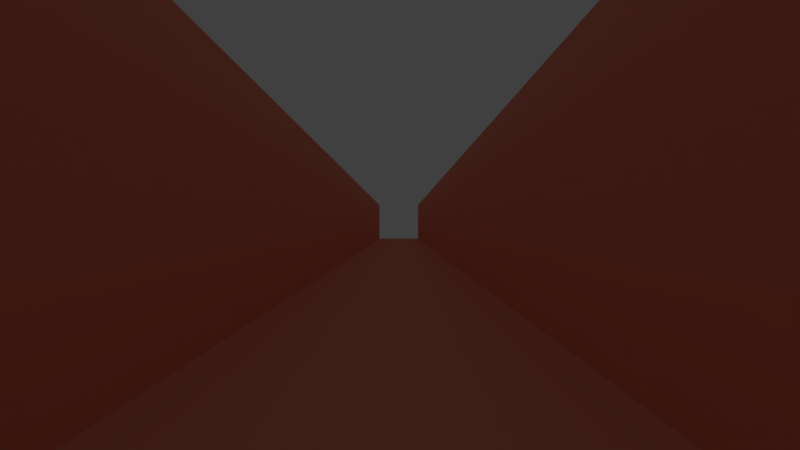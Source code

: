 # Source: EndlessRunner.blend  (saved by Blender 2.78.0; exported with 4.5.12 LTS)
import bpy
from mathutils import Matrix  # noqa: F401  (used for matrix-valued properties, if any)

bpy.ops.wm.read_factory_settings(use_empty=True)
scene = bpy.context.scene
scene.name = 'Scene'

# ---- collections
col_collection_1 = bpy.data.collections.new('Collection 1'); scene.collection.children.link(col_collection_1)
col_collection_2 = bpy.data.collections.new('Collection 2'); scene.collection.children.link(col_collection_2)
col_collection_2.hide_render = True
col_collection_2.hide_viewport = True
col_collection_3 = bpy.data.collections.new('Collection 3'); scene.collection.children.link(col_collection_3)
col_collection_3.hide_render = True
col_collection_3.hide_viewport = True
col_collection_11 = bpy.data.collections.new('Collection 11'); scene.collection.children.link(col_collection_11)
col_collection_11.hide_render = True
col_collection_11.hide_viewport = True

# ---- materials (node trees are filled in below, after node groups)
mat_material = bpy.data.materials.new('Material')
mat_material.alpha_threshold = 0.0
mat_material.use_transparent_shadow = False
mat_material.diffuse_color = (1.0, 0.4189, 0.3061, 1.0)
mat_material.roughness = 0.5
mat_material.line_color = (0.0, 0.0, 0.0, 1.0)
mat_blockcolor = bpy.data.materials.new('BlockColor')
mat_blockcolor.alpha_threshold = 0.0
mat_blockcolor.use_transparent_shadow = False
mat_blockcolor.diffuse_color = (0.0, 0.0, 0.0, 1.0)
mat_blockcolor.roughness = 0.5
mat_material2 = bpy.data.materials.new('Material2')
mat_material2.alpha_threshold = 0.0
mat_material2.use_transparent_shadow = False
mat_material2.diffuse_color = (0.8687, 0.5239, 1.0, 1.0)
mat_material2.roughness = 0.5
mat_material2.line_color = (0.0, 0.0, 0.0, 1.0)

# ---- material node trees

# ---- world
world_world = bpy.data.worlds.new('World'); scene.world = world_world
world_world.color = (0.05088, 0.05088, 0.05088)
world_world.use_sun_shadow = False
world_world.sun_shadow_jitter_overblur = 0.0
world_world.cycles.sampling_method = 'MANUAL'

# ---- cameras
cam_camera = bpy.data.cameras.new('Camera')
cam_camera.clip_end = 100.0
cam_camera.lens = 35.0
cam_camera.sensor_width = 32.0
cam_camera.sensor_height = 18.0
cam_camera.ortho_scale = 7.314
cam_camera.dof.focus_distance = 0.0
cam_camera.dof.aperture_fstop = 128.0

# ---- lights
light_lamp_002 = bpy.data.lights.new('Lamp.002', 'AREA')
light_lamp_002.transmission_factor = 0.0
light_lamp_002.cutoff_distance = 30.0
light_lamp_002.energy = 117.8
light_lamp_002.shadow_buffer_clip_start = 1.001
light_lamp_002.shadow_soft_size = 0.1
light_lamp_002.shadow_maximum_resolution = 0.006
light_lamp_002.use_absolute_resolution = True
light_lamp_002.shape = 'RECTANGLE'
light_lamp_002.size = 0.1
light_lamp_002.size_y = 0.1
light_lamp_001 = bpy.data.lights.new('Lamp.001', 'AREA')
light_lamp_001.transmission_factor = 0.0
light_lamp_001.cutoff_distance = 30.0
light_lamp_001.energy = 157.1
light_lamp_001.shadow_buffer_clip_start = 1.001
light_lamp_001.shadow_soft_size = 0.1
light_lamp_001.shadow_maximum_resolution = 0.006
light_lamp_001.use_absolute_resolution = True
light_lamp_001.shape = 'RECTANGLE'
light_lamp_001.size = 0.1
light_lamp_001.size_y = 0.1
light_lamp = bpy.data.lights.new('Lamp', 'AREA')
light_lamp.transmission_factor = 0.0
light_lamp.cutoff_distance = 30.0
light_lamp.energy = 78.54
light_lamp.shadow_buffer_clip_start = 1.001
light_lamp.shadow_soft_size = 0.1
light_lamp.shadow_maximum_resolution = 0.006
light_lamp.use_absolute_resolution = True
light_lamp.shape = 'RECTANGLE'
light_lamp.size = 0.1
light_lamp.size_y = 0.1

# ---- meshes
me_plane_001 = bpy.data.meshes.new('Plane.001')
me_plane_001.from_pydata([(-1.0, -1.0, 0.0), (1.0, -1.0, 0.0), (-1.0, 1.0, 0.0), (1.0, 1.0, 0.0), (-1.0, 0.0, 0.0), (0.0, -1.0, 0.0), (1.0, 0.0, 0.0), (0.0, 1.0, 0.0), (0.0, 0.0, 0.0), (-1.0, -0.5, 0.0), (0.5, -1.0, 0.0), (1.0, 0.5, 0.0), (-0.5, 1.0, 0.0), (-1.0, 0.5, 0.0), (-0.5, -1.0, 0.0), (1.0, -0.5, 0.0), (0.5, 1.0, 0.0), (0.0, 0.5, 0.0), (0.0, -0.5, 0.0), (-0.5, 0.0, 0.0), (0.5, 0.0, 0.0), (0.5, -0.5, 0.0), (-0.5, -0.5, 0.0), (-0.5, 0.5, 0.0), (0.5, 0.5, 0.0), (0.8969, -1.0, 0.0), (0.8969, 1.0, 0.0), (0.8969, 0.0, 0.0), (0.8969, -0.5, 0.0), (0.8969, 0.5, 0.0), (-0.9068, 1.0, 0.0), (-0.9068, 0.0, 0.0), (-0.9068, -1.0, 0.0), (-0.9068, -0.5, 0.0), (-0.9068, 0.5, 0.0), (-1.0, -0.5, 0.03732), (-1.0, -1.0, 0.03732), (0.8969, -1.0, 0.03732), (1.0, -1.0, 0.03732), (1.0, 0.5, 0.03732), (1.0, 1.0, 0.03732), (-0.9068, 1.0, 0.03732), (-1.0, 1.0, 0.03732), (-1.0, 0.5, 0.03732), (-1.0, 0.0, 0.03732), (1.0, -0.5, 0.03732), (1.0, 0.0, 0.03732), (-0.9068, 0.0, 0.03732), (-0.9068, -0.5, 0.03732), (-0.9068, 0.5, 0.03732), (0.8969, 1.0, 0.03732), (0.8969, 0.0, 0.03732), (0.8969, -0.5, 0.03732), (0.8969, 0.5, 0.03732), (-0.9068, -1.0, 0.03732)], [], [(32, 33, 48, 54), (23, 17, 7, 12), (22, 18, 8, 19), (3, 26, 50, 40), (18, 21, 20, 8), (5, 10, 21, 18), (13, 4, 44, 43), (33, 22, 19, 31), (32, 14, 22, 33), (14, 5, 18, 22), (34, 23, 12, 30), (31, 19, 23, 34), (19, 8, 17, 23), (17, 24, 16, 7), (8, 20, 24, 17), (26, 29, 53, 50), (20, 27, 29, 24), (10, 25, 28, 21), (21, 28, 27, 20), (24, 29, 26, 16), (1, 15, 45, 38), (34, 30, 41, 49), (30, 2, 42, 41), (27, 28, 52, 51), (53, 39, 40, 50), (52, 45, 46, 51), (37, 38, 45, 52), (51, 46, 39, 53), (44, 47, 49, 43), (43, 49, 41, 42), (36, 54, 48, 35), (35, 48, 47, 44), (4, 9, 35, 44), (33, 31, 47, 48), (15, 6, 46, 45), (0, 32, 54, 36), (6, 11, 39, 46), (9, 0, 36, 35), (29, 27, 51, 53), (25, 1, 38, 37), (2, 13, 43, 42), (28, 25, 37, 52), (11, 3, 40, 39), (31, 34, 49, 47)])
me_plane_001.materials.append(mat_material)
me_plane_001.use_remesh_preserve_volume = False
me_plane_001.use_remesh_preserve_attributes = False
me_plane_001.use_mirror_vertex_groups = False
me_plane_001.update()
me_cube_003 = bpy.data.meshes.new('Cube.003')
me_cube_003.from_pydata([(-1.0, -1.0, -1.0), (-1.0, -1.0, 1.0), (-1.0, 1.0, -1.0), (-1.0, 1.0, 1.0), (1.0, -1.0, -1.0), (1.0, -1.0, 1.0), (1.0, 1.0, -1.0), (1.0, 1.0, 1.0), (-1.0, -1.0, 0.646), (-1.0, 1.0, 0.646), (1.0, 1.0, 0.646), (1.0, -1.0, 0.646), (-1.0, 1.0, 0.5559), (1.0, 1.0, 0.5559), (1.0, -1.0, 0.5559), (-1.0, -1.0, 0.5559), (-0.9482, -0.9482, 0.6009), (-0.9482, 0.9482, 0.6009), (0.9482, 0.9482, 0.6009), (0.9482, -0.9482, 0.6009)], [], [(8, 1, 3, 9), (9, 3, 7, 10), (10, 7, 5, 11), (11, 5, 1, 8), (2, 6, 4, 0), (7, 3, 1, 5), (19, 11, 8, 16), (18, 10, 11, 19), (17, 9, 10, 18), (16, 8, 9, 17), (0, 15, 12, 2), (2, 12, 13, 6), (6, 13, 14, 4), (4, 14, 15, 0), (15, 16, 17, 12), (12, 17, 18, 13), (13, 18, 19, 14), (14, 19, 16, 15)])
me_cube_003.use_remesh_preserve_volume = False
me_cube_003.use_remesh_preserve_attributes = False
me_cube_003.use_mirror_vertex_groups = False
me_cube_003.update()
me_cube_002 = bpy.data.meshes.new('Cube.002')
me_cube_002.from_pydata([(-1.0, -1.0, -1.0), (-1.0, -1.0, 1.0), (-1.0, 1.0, -1.0), (-1.0, 1.0, 1.0), (1.0, -1.0, -1.0), (1.0, -1.0, 1.0), (1.0, 1.0, -1.0), (1.0, 1.0, 1.0)], [], [(0, 1, 3, 2), (2, 3, 7, 6), (6, 7, 5, 4), (4, 5, 1, 0), (2, 6, 4, 0), (7, 3, 1, 5)])
me_cube_002.materials.append(mat_blockcolor)
me_cube_002.use_remesh_preserve_volume = False
me_cube_002.use_remesh_preserve_attributes = False
me_cube_002.use_mirror_vertex_groups = False
me_cube_002.update()
me_cube_001 = bpy.data.meshes.new('Cube.001')
me_cube_001.from_pydata([(-1.0, -1.0, -1.0), (-1.0, -1.0, 1.0), (-1.0, 1.0, -1.0), (-1.0, 1.0, 1.0), (1.0, -1.0, -1.0), (1.0, -1.0, 1.0), (1.0, 1.0, -1.0), (1.0, 1.0, 1.0)], [], [(0, 1, 3, 2), (2, 3, 7, 6), (6, 7, 5, 4), (4, 5, 1, 0), (2, 6, 4, 0), (7, 3, 1, 5)])
me_cube_001.materials.append(mat_blockcolor)
me_cube_001.use_remesh_preserve_volume = False
me_cube_001.use_remesh_preserve_attributes = False
me_cube_001.use_mirror_vertex_groups = False
me_cube_001.update()
me_cube = bpy.data.meshes.new('Cube')
me_cube.from_pydata([(1.0, 1.0, -1.0), (1.0, -1.0, -1.0), (-1.0, -1.0, -1.0), (-1.0, 1.0, -1.0), (1.0, 1.0, 1.0), (1.0, -1.0, 1.0), (-1.0, -1.0, 1.0), (-1.0, 1.0, 1.0)], [], [(0, 3, 2, 1), (4, 5, 6, 7), (0, 1, 5, 4), (1, 2, 6, 5), (2, 3, 7, 6), (4, 7, 3, 0)])
me_cube.polygons.foreach_set('material_index', [0, 0, 1, 0, 1, 0])
me_cube.materials.append(mat_material)
me_cube.materials.append(mat_material2)
me_cube.use_remesh_preserve_volume = False
me_cube.use_remesh_preserve_attributes = False
me_cube.use_mirror_vertex_groups = False
me_cube.update()

# ---- objects
ob_plane = bpy.data.objects.new('Plane', me_plane_001)
ob_lilblockdude = bpy.data.objects.new('LilBlockDude', me_cube_003)
ob_camera = bpy.data.objects.new('Camera', cam_camera)
ob_spawner = bpy.data.objects.new('Spawner', None)
ob_v_block = bpy.data.objects.new('V_BLOCK', me_cube_002)
ob_h_block = bpy.data.objects.new('H_BLOCK', me_cube_001)
ob_cube = bpy.data.objects.new('Cube', me_cube)
ob_lamp_002 = bpy.data.objects.new('Lamp.002', light_lamp_002)
ob_lamp_001 = bpy.data.objects.new('Lamp.001', light_lamp_001)
ob_lamp = bpy.data.objects.new('Lamp', light_lamp)

# ---- transforms, parenting, visibility, modifiers, constraints
ob_plane.location = (-0.1578, -24.87, -1.391)
ob_plane.scale = (-2.443, 103.2, 103.2)
ob_plane.lineart.crease_threshold = 0.0
ob_lilblockdude.location = (0.0, -46.37, -0.2283)
ob_lilblockdude.scale = (0.3899, 0.3637, 0.613)
ob_lilblockdude.lineart.crease_threshold = 0.0
ob_camera.parent = ob_lilblockdude
ob_camera.matrix_parent_inverse = Matrix(((2.564, 0.0, 0.0, 0.0), (0.0, 2.75, 0.0, 127.5), (0.0, -9.313e-10, 1.631, 0.6011), (0.0, 0.0, 0.0, 1.0)))
ob_camera.location = (0.0, -46.04, 0.0)
ob_camera.rotation_euler = (1.571, 2.22e-16, 2.22e-16)
ob_camera.lock_rotations_4d = False
ob_camera.empty_display_type = 'ARROWS'
ob_camera.color = (0.0, 0.0, 0.0, 0.0)
ob_camera.display_type = 'WIRE'
ob_camera.lineart.crease_threshold = 0.0
ob_spawner.location = (0.0, 59.31, 0.0)
ob_spawner.empty_image_offset = (0.0, 0.0)
ob_spawner.lineart.crease_threshold = 0.0
ob_v_block.location = (1.842, 71.75, 0.0)
ob_v_block.scale = (0.217, 0.2235, 1.367)
ob_v_block.lineart.crease_threshold = 0.0
ob_h_block.location = (-0.1572, 74.08, 1.156)
ob_h_block.scale = (2.176, 0.243, 0.1883)
ob_h_block.lineart.crease_threshold = 0.0
ob_cube.location = (0.0, 0.0, 0.0)
ob_cube.scale = (1.45, 53.4, 1.0)
ob_cube.lock_rotations_4d = False
ob_cube.empty_display_type = 'ARROWS'
ob_cube.lineart.crease_threshold = 0.0
ob_lamp_002.location = (0.06197, -21.09, 0.9297)
ob_lamp_002.rotation_euler = (-0.007628, -0.002, 1.582)
ob_lamp_002.scale = (0.0158, 0.01747, 0.08004)
ob_lamp_002.lock_rotations_4d = False
ob_lamp_002.empty_display_type = 'ARROWS'
ob_lamp_002.color = (0.0, 0.0, 0.0, 0.0)
ob_lamp_002.lineart.crease_threshold = 0.0
ob_lamp_001.location = (0.06197, -31.94, 0.9297)
ob_lamp_001.rotation_euler = (-0.007628, -0.002, 1.582)
ob_lamp_001.scale = (0.0158, 0.01747, 0.08004)
ob_lamp_001.lock_rotations_4d = False
ob_lamp_001.empty_display_type = 'ARROWS'
ob_lamp_001.color = (0.0, 0.0, 0.0, 0.0)
ob_lamp_001.lineart.crease_threshold = 0.0
ob_lamp.location = (0.06197, -49.52, 0.2645)
ob_lamp.rotation_euler = (-0.9028, -1.556, 2.466)
ob_lamp.scale = (0.03849, 0.04256, 0.195)
ob_lamp.lock_rotations_4d = False
ob_lamp.empty_display_type = 'ARROWS'
ob_lamp.color = (0.0, 0.0, 0.0, 0.0)
ob_lamp.lineart.crease_threshold = 0.0

# ---- collection membership
col_collection_1.objects.link(ob_plane)
col_collection_1.objects.link(ob_lilblockdude)
col_collection_1.objects.link(ob_camera)
col_collection_1.objects.link(ob_spawner)
col_collection_2.objects.link(ob_v_block)
col_collection_2.objects.link(ob_h_block)
col_collection_3.objects.link(ob_cube)
col_collection_11.objects.link(ob_lamp_002)
col_collection_11.objects.link(ob_lamp_001)
col_collection_11.objects.link(ob_lamp)

# ---- scene / render settings (as saved in the file)
scene.camera = ob_camera
scene.frame_start = 1; scene.frame_end = 250; scene.frame_set(1)
scene.render.engine = 'BLENDER_EEVEE_NEXT'
scene.render.resolution_percentage = 50
scene.render.dither_intensity = 0.0
scene.cycles.use_denoising = False
scene.cycles.samples = 128
scene.cycles.sampling_pattern = 'TABULATED_SOBOL'
scene.cycles.light_sampling_threshold = 0.0
scene.cycles.use_adaptive_sampling = False
scene.cycles.use_light_tree = False
scene.cycles.blur_glossy = 0.0
scene.cycles.sample_clamp_indirect = 0.0
scene.view_settings.view_transform = 'Standard'
bpy.context.view_layer.update()
